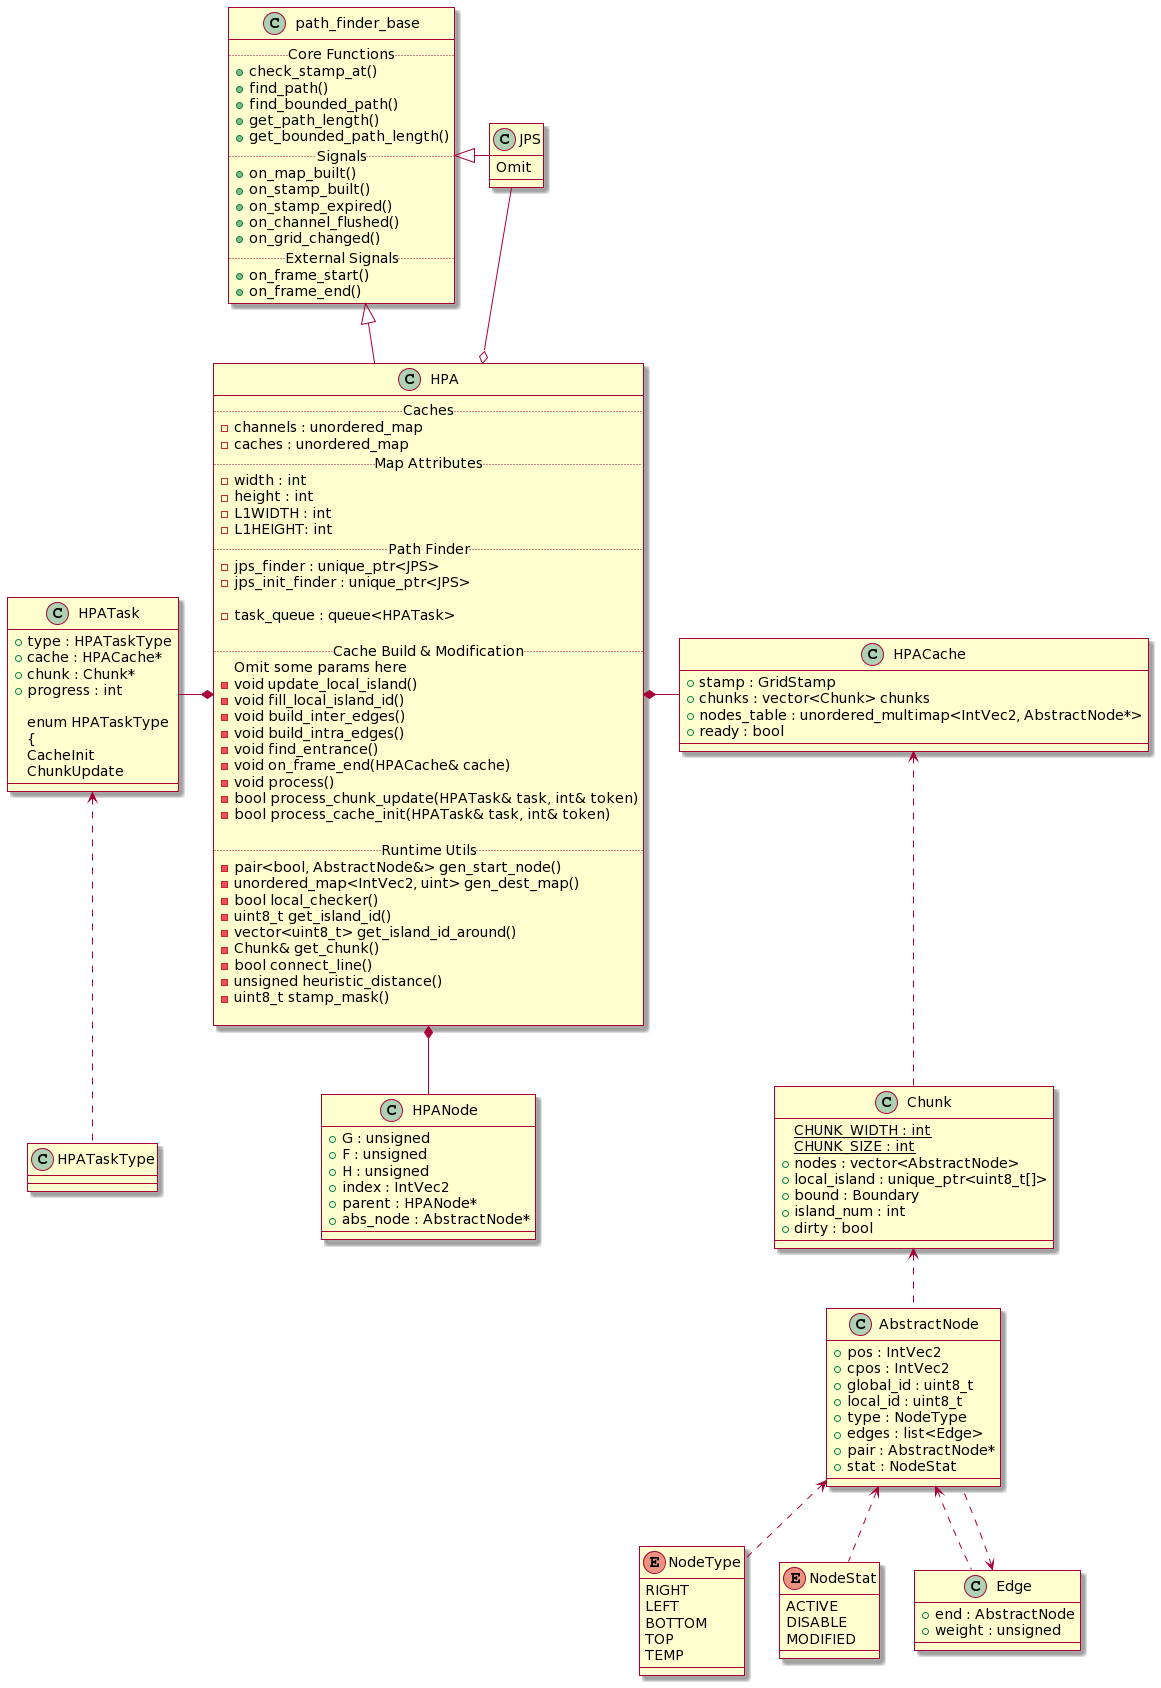

The diagram above was rendered by PlantUML. Its source (embedded in the PNG):
@startuml
skin rose
class path_finder_base
{
.. Core Functions ..
+check_stamp_at()
+find_path()
+find_bounded_path()
+get_path_length()
+get_bounded_path_length()
.. Signals ..
+on_map_built()
+on_stamp_built()
+on_stamp_expired()
+on_channel_flushed()
+on_grid_changed()
.. External Signals ..
+on_frame_start()
+on_frame_end()
}
class JPS
{
Omit
}
class HPA
{
.. Caches ..
-channels : unordered_map
-caches : unordered_map
.. Map Attributes ..
-width : int
-height : int
-L1WIDTH : int
-L1HEIGHT: int
.. Path Finder..
-jps_finder : unique_ptr<JPS>
-jps_init_finder : unique_ptr<JPS>

-task_queue : queue<HPATask>

..Cache Build & Modification..
Omit some params here
-void update_local_island()
-void fill_local_island_id()
-void build_inter_edges()
-void build_intra_edges()
-void find_entrance()
-void on_frame_end(HPACache& cache)
-void process()
-bool process_chunk_update(HPATask& task, int& token)
-bool process_cache_init(HPATask& task, int& token)

.. Runtime Utils ..
-pair<bool, AbstractNode&> gen_start_node()
-unordered_map<IntVec2, uint> gen_dest_map()
-bool local_checker()
-uint8_t get_island_id()
-vector<uint8_t> get_island_id_around()
-Chunk& get_chunk()
-bool connect_line()
-unsigned heuristic_distance()
-uint8_t stamp_mask()

}
class AbstractNode
{
+pos : IntVec2 
+cpos : IntVec2
+global_id : uint8_t
+local_id : uint8_t
+type : NodeType
+edges : list<Edge>
+pair : AbstractNode*
+stat : NodeStat
}
enum NodeType
{
RIGHT
LEFT
BOTTOM
TOP
TEMP
}
enum NodeStat
{
ACTIVE
DISABLE
MODIFIED
}
class Edge
{
+end : AbstractNode
+weight : unsigned
}
class Chunk
{
{static} CHUNK_WIDTH : int
{static} CHUNK_SIZE : int
+nodes : vector<AbstractNode>
+local_island : unique_ptr<uint8_t[]>
+bound : Boundary
+island_num : int
+dirty : bool
}
class HPANode
{
+G : unsigned
+F : unsigned
+H : unsigned
+index : IntVec2
+parent : HPANode*
+abs_node : AbstractNode*
}
class HPACache
{
+stamp : GridStamp
+chunks : vector<Chunk> chunks
+nodes_table : unordered_multimap<IntVec2, AbstractNode*>
+ready : bool
}
class HPATask
{
+type : HPATaskType
+cache : HPACache*
+chunk : Chunk*
+progress : int

enum HPATaskType
{
CacheInit
ChunkUpdate
}

path_finder_base <|-down- HPA
path_finder_base <|-right- JPS

HPA *-- HPANode
HPA *-right- HPACache
HPA *-left- HPATask
HPACache <.. Chunk
Chunk <.. AbstractNode
AbstractNode <.. Edge
AbstractNode <.. NodeType
AbstractNode <.. NodeStat
Edge <.. AbstractNode
HPATask <..HPATaskType
HPA o-up- JPS
@enduml